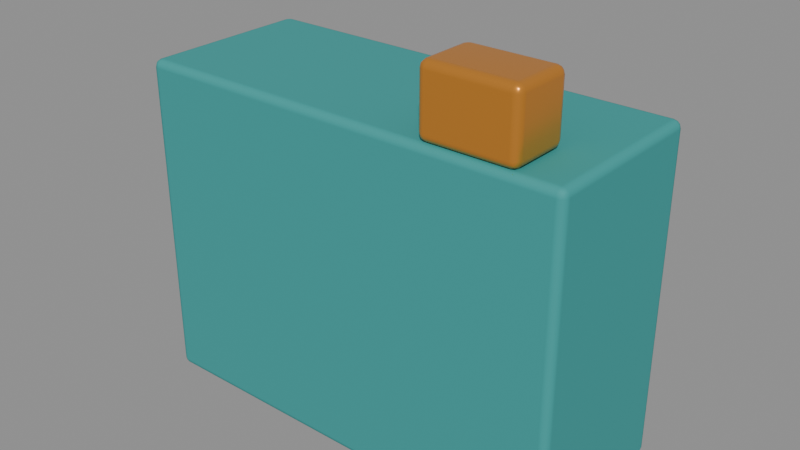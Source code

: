 # Source: pipeline-fixture.blend  (saved by Blender 5.2.45; exported with 4.5.12 LTS)
import bpy
from mathutils import Matrix  # noqa: F401  (used for matrix-valued properties, if any)

bpy.ops.wm.read_factory_settings(use_empty=True)
scene = bpy.context.scene
scene.name = 'PIPELINE_TEST_ONLY'

# ---- materials (node trees are filled in below, after node groups)
mat_testmatte = bpy.data.materials.new('TestMatte')
mat_testmetal = bpy.data.materials.new('TestMetal')

# ---- material node trees
mat_testmatte.use_nodes = True; mat_testmatte.node_tree.nodes.clear()
_N = mat_testmatte.node_tree.nodes; _L = mat_testmatte.node_tree.links
n0 = _N.new('ShaderNodeBsdfPrincipled'); n0.name = 'Principled BSDF'; n0.location = (-200, 100)
n0.inputs[0].default_value = (0.035, 0.32, 0.31, 1.0)
n0.inputs[2].default_value = 0.78
n0.inputs[10].default_value = 0.005
n1 = _N.new('ShaderNodeOutputMaterial'); n1.name = 'Material Output'; n1.location = (200, 100)
_L.new(n0.outputs[0], n1.inputs[0])
n1.is_active_output = True
mat_testmetal.use_nodes = True; mat_testmetal.node_tree.nodes.clear()
_N = mat_testmetal.node_tree.nodes; _L = mat_testmetal.node_tree.links
n0 = _N.new('ShaderNodeBsdfPrincipled'); n0.name = 'Principled BSDF'; n0.location = (-200, 100)
n0.inputs[0].default_value = (0.82, 0.32, 0.045, 1.0)
n0.inputs[1].default_value = 0.65
n0.inputs[2].default_value = 0.32
n0.inputs[10].default_value = 0.005
n1 = _N.new('ShaderNodeOutputMaterial'); n1.name = 'Material Output'; n1.location = (200, 100)
_L.new(n0.outputs[0], n1.inputs[0])
n1.is_active_output = True

# ---- meshes
me_cube = bpy.data.meshes.new('Cube')
me_cube.from_pydata([(-1.0, -0.4, -0.75), (-1.0, -0.4, 0.75), (-1.0, 0.4, -0.75), (-1.0, 0.4, 0.75), (1.0, -0.4, -0.75), (1.0, -0.4, 0.75), (1.0, 0.4, -0.75), (1.0, 0.4, 0.75)], [], [(0, 1, 3, 2), (2, 3, 7, 6), (6, 7, 5, 4), (4, 5, 1, 0), (2, 6, 4, 0), (7, 3, 1, 5)])
_uv = me_cube.uv_layers.new(name='UVMap')
_uv.uv.foreach_set('vector', [0.375, 0.0, 0.625, 0.0, 0.625, 0.25, 0.375, 0.25, 0.375, 0.25, 0.625, 0.25, 0.625, 0.5, 0.375, 0.5, 0.375, 0.5, 0.625, 0.5, 0.625, 0.75, 0.375, 0.75, 0.375, 0.75, 0.625, 0.75, 0.625, 1.0, 0.375, 1.0, 0.125, 0.5, 0.375, 0.5, 0.375, 0.75, 0.125, 0.75, 0.625, 0.5, 0.875, 0.5, 0.875, 0.75, 0.625, 0.75])
me_cube.materials.append(mat_testmatte)
me_cube.update()
me_cube_001 = bpy.data.meshes.new('Cube.001')
me_cube_001.from_pydata([(-0.21, -0.14, -0.15), (-0.21, -0.14, 0.15), (-0.21, 0.14, -0.15), (-0.21, 0.14, 0.15), (0.21, -0.14, -0.15), (0.21, -0.14, 0.15), (0.21, 0.14, -0.15), (0.21, 0.14, 0.15)], [], [(0, 1, 3, 2), (2, 3, 7, 6), (6, 7, 5, 4), (4, 5, 1, 0), (2, 6, 4, 0), (7, 3, 1, 5)])
_uv = me_cube_001.uv_layers.new(name='UVMap')
_uv.uv.foreach_set('vector', [0.375, 0.0, 0.625, 0.0, 0.625, 0.25, 0.375, 0.25, 0.375, 0.25, 0.625, 0.25, 0.625, 0.5, 0.375, 0.5, 0.375, 0.5, 0.625, 0.5, 0.625, 0.75, 0.375, 0.75, 0.375, 0.75, 0.625, 0.75, 0.625, 1.0, 0.375, 1.0, 0.125, 0.5, 0.375, 0.5, 0.375, 0.75, 0.125, 0.75, 0.625, 0.5, 0.875, 0.5, 0.875, 0.75, 0.625, 0.75])
me_cube_001.materials.append(mat_testmetal)
me_cube_001.update()

# ---- objects
ob_testbody = bpy.data.objects.new('TestBody', me_cube)
ob_testfrontmarker = bpy.data.objects.new('TestFrontMarker', me_cube_001)

# ---- transforms, parenting, visibility, modifiers, constraints
ob_testbody.location = (0.0, 0.0, 0.75)
_m = ob_testbody.modifiers.new('Rounded edges', 'BEVEL')
_m.width = 0.035
_m.width_pct = 0.035
_m.segments = 3
_m = ob_testbody.modifiers.new('Weighted normals', 'WEIGHTED_NORMAL')
ob_testfrontmarker.location = (0.6, -0.25, 1.65)
_m = ob_testfrontmarker.modifiers.new('Rounded edges', 'BEVEL')
_m.width = 0.035
_m.width_pct = 0.035
_m.segments = 3
_m = ob_testfrontmarker.modifiers.new('Weighted normals', 'WEIGHTED_NORMAL')

# ---- collection membership
scene.collection.objects.link(ob_testbody)
scene.collection.objects.link(ob_testfrontmarker)

# ---- scene / render settings (as saved in the file)
scene.frame_start = 1; scene.frame_end = 250; scene.frame_set(1)
scene.render.engine = 'BLENDER_EEVEE_NEXT'
scene.render.bake_bias = 0.0
scene.render.bake_samples = 0
scene.render.compositor_device = 'GPU'
scene.eevee.use_volume_custom_range = False
scene.eevee.fast_gi_thickness_near = 0.1
scene.eevee.fast_gi_thickness_far = 0.0
scene.eevee.ray_tracing_options.screen_trace_thickness = 0.1
bpy.context.view_layer.update()

# ---- added for rendering (the .blend has no active camera and no usable light): camera, sun + grey world if the file has none
cam_auto = bpy.data.cameras.new('AutoCamera')
cam_auto.lens = 50.0
cam_auto.sensor_width = 36.0
cam_auto.clip_end = 1000.0
ob_auto_camera = bpy.data.objects.new('AutoCamera', cam_auto)
scene.collection.objects.link(ob_auto_camera)
ob_auto_camera.location = (2.59723, -3.11668, 2.97778)
ob_auto_camera.rotation_euler = (1.09748, -7.21219e-08, 0.694738)
scene.camera = ob_auto_camera
light_auto_sun = bpy.data.lights.new('AutoSun', 'SUN')
light_auto_sun.energy = 3.0
light_auto_sun.angle = 0.0523599
ob_auto_sun = bpy.data.objects.new('AutoSun', light_auto_sun)
scene.collection.objects.link(ob_auto_sun)
ob_auto_sun.rotation_euler = (0.872665, 0.174533, 0.523599)
if scene.world is None:
    world_auto = bpy.data.worlds.new('AutoWorld')
    world_auto.color = (0.3, 0.3, 0.3)
    scene.world = world_auto
bpy.context.view_layer.update()

